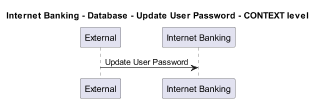

The diagram above was rendered by PlantUML. Its source (embedded in the PNG):
@startuml
!pragma layout smetana
skinparam dpi 60

title Internet Banking - Database - Update User Password - CONTEXT level

participant "External" as C4InterFlow.SoftwareSystems.ExternalSystem
participant "Internet Banking" as BigBankPlc.SoftwareSystems.InternetBanking

C4InterFlow.SoftwareSystems.ExternalSystem -> BigBankPlc.SoftwareSystems.InternetBanking : Update User Password


@enduml